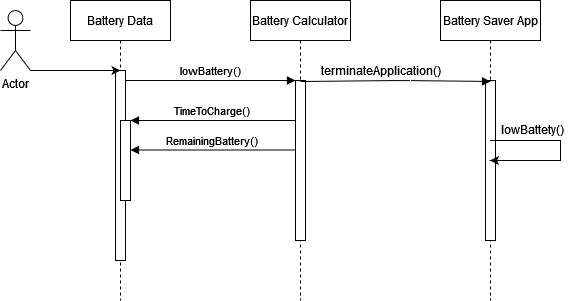

The diagram above was exported from draw.io. Its source (the exported page's mxGraphModel, read from the mxfile embedded in the PNG):
<mxGraphModel dx="577" dy="511" grid="1" gridSize="10" guides="1" tooltips="1" connect="1" arrows="1" fold="1" page="1" pageScale="1" pageWidth="850" pageHeight="1100" math="0" shadow="0">
  <root>
    <mxCell id="0" />
    <mxCell id="1" parent="0" />
    <mxCell id="3nuBFxr9cyL0pnOWT2aG-1" value="Battery Data" style="shape=umlLifeline;perimeter=lifelinePerimeter;container=1;collapsible=0;recursiveResize=0;rounded=0;shadow=0;strokeWidth=1;" parent="1" vertex="1">
      <mxGeometry x="120" y="80" width="100" height="300" as="geometry" />
    </mxCell>
    <mxCell id="3nuBFxr9cyL0pnOWT2aG-2" value="" style="points=[];perimeter=orthogonalPerimeter;rounded=0;shadow=0;strokeWidth=1;" parent="3nuBFxr9cyL0pnOWT2aG-1" vertex="1">
      <mxGeometry x="45" y="70" width="10" height="190" as="geometry" />
    </mxCell>
    <mxCell id="3nuBFxr9cyL0pnOWT2aG-4" value="" style="points=[];perimeter=orthogonalPerimeter;rounded=0;shadow=0;strokeWidth=1;" parent="3nuBFxr9cyL0pnOWT2aG-1" vertex="1">
      <mxGeometry x="50" y="120" width="10" height="80" as="geometry" />
    </mxCell>
    <mxCell id="1xAiTm_dO3m0Rcix8XCa-10" value="RemainingBattery()" style="verticalAlign=bottom;endArrow=block;entryX=1;entryY=0;shadow=0;strokeWidth=1;" edge="1" parent="3nuBFxr9cyL0pnOWT2aG-1">
      <mxGeometry relative="1" as="geometry">
        <mxPoint x="225" y="149.5" as="sourcePoint" />
        <mxPoint x="60" y="149.5" as="targetPoint" />
      </mxGeometry>
    </mxCell>
    <mxCell id="3nuBFxr9cyL0pnOWT2aG-5" value="Battery Calculator" style="shape=umlLifeline;perimeter=lifelinePerimeter;container=1;collapsible=0;recursiveResize=0;rounded=0;shadow=0;strokeWidth=1;" parent="1" vertex="1">
      <mxGeometry x="300" y="80" width="100" height="300" as="geometry" />
    </mxCell>
    <mxCell id="3nuBFxr9cyL0pnOWT2aG-6" value="" style="points=[];perimeter=orthogonalPerimeter;rounded=0;shadow=0;strokeWidth=1;" parent="3nuBFxr9cyL0pnOWT2aG-5" vertex="1">
      <mxGeometry x="45" y="80" width="10" height="160" as="geometry" />
    </mxCell>
    <mxCell id="3nuBFxr9cyL0pnOWT2aG-8" value="lowBattery()" style="verticalAlign=bottom;endArrow=block;entryX=0;entryY=0;shadow=0;strokeWidth=1;" parent="1" source="3nuBFxr9cyL0pnOWT2aG-2" target="3nuBFxr9cyL0pnOWT2aG-6" edge="1">
      <mxGeometry relative="1" as="geometry">
        <mxPoint x="275" y="160" as="sourcePoint" />
      </mxGeometry>
    </mxCell>
    <mxCell id="3nuBFxr9cyL0pnOWT2aG-9" value="TimeToCharge()" style="verticalAlign=bottom;endArrow=block;entryX=1;entryY=0;shadow=0;strokeWidth=1;" parent="1" source="3nuBFxr9cyL0pnOWT2aG-6" target="3nuBFxr9cyL0pnOWT2aG-4" edge="1">
      <mxGeometry relative="1" as="geometry">
        <mxPoint x="240" y="200" as="sourcePoint" />
      </mxGeometry>
    </mxCell>
    <mxCell id="1xAiTm_dO3m0Rcix8XCa-1" value="Actor" style="shape=umlActor;verticalLabelPosition=bottom;verticalAlign=top;html=1;outlineConnect=0;" vertex="1" parent="1">
      <mxGeometry x="50" y="90" width="30" height="60" as="geometry" />
    </mxCell>
    <mxCell id="1xAiTm_dO3m0Rcix8XCa-2" value="" style="endArrow=classic;html=1;rounded=0;exitX=1;exitY=1;exitDx=0;exitDy=0;exitPerimeter=0;" edge="1" parent="1" source="1xAiTm_dO3m0Rcix8XCa-1">
      <mxGeometry width="50" height="50" relative="1" as="geometry">
        <mxPoint x="270" y="220" as="sourcePoint" />
        <mxPoint x="170" y="150" as="targetPoint" />
      </mxGeometry>
    </mxCell>
    <mxCell id="1xAiTm_dO3m0Rcix8XCa-4" value="Battery Saver App" style="shape=umlLifeline;perimeter=lifelinePerimeter;container=1;collapsible=0;recursiveResize=0;rounded=0;shadow=0;strokeWidth=1;" vertex="1" parent="1">
      <mxGeometry x="490" y="80" width="100" height="300" as="geometry" />
    </mxCell>
    <mxCell id="1xAiTm_dO3m0Rcix8XCa-5" value="" style="points=[];perimeter=orthogonalPerimeter;rounded=0;shadow=0;strokeWidth=1;" vertex="1" parent="1xAiTm_dO3m0Rcix8XCa-4">
      <mxGeometry x="45" y="80" width="10" height="160" as="geometry" />
    </mxCell>
    <mxCell id="1xAiTm_dO3m0Rcix8XCa-8" value="" style="verticalAlign=bottom;endArrow=block;shadow=0;strokeWidth=1;entryX=0.5;entryY=0.006;entryDx=0;entryDy=0;entryPerimeter=0;" edge="1" parent="1" target="1xAiTm_dO3m0Rcix8XCa-5">
      <mxGeometry relative="1" as="geometry">
        <mxPoint x="350" y="161" as="sourcePoint" />
        <mxPoint x="530" y="160" as="targetPoint" />
        <Array as="points">
          <mxPoint x="450" y="160" />
        </Array>
      </mxGeometry>
    </mxCell>
    <mxCell id="1xAiTm_dO3m0Rcix8XCa-11" value="terminateApplication()" style="text;html=1;align=center;verticalAlign=middle;resizable=0;points=[];autosize=1;strokeColor=none;fillColor=none;" vertex="1" parent="1">
      <mxGeometry x="360" y="135" width="140" height="30" as="geometry" />
    </mxCell>
    <mxCell id="1xAiTm_dO3m0Rcix8XCa-12" value="" style="endArrow=classic;html=1;rounded=0;" edge="1" parent="1" source="1xAiTm_dO3m0Rcix8XCa-4" target="1xAiTm_dO3m0Rcix8XCa-4">
      <mxGeometry width="50" height="50" relative="1" as="geometry">
        <mxPoint x="420" y="320" as="sourcePoint" />
        <mxPoint x="470" y="270" as="targetPoint" />
      </mxGeometry>
    </mxCell>
    <mxCell id="1xAiTm_dO3m0Rcix8XCa-13" value="lowBattety()" style="text;html=1;strokeColor=none;fillColor=none;align=center;verticalAlign=middle;whiteSpace=wrap;rounded=0;" vertex="1" parent="1">
      <mxGeometry x="552" y="194" width="60" height="30" as="geometry" />
    </mxCell>
  </root>
</mxGraphModel>